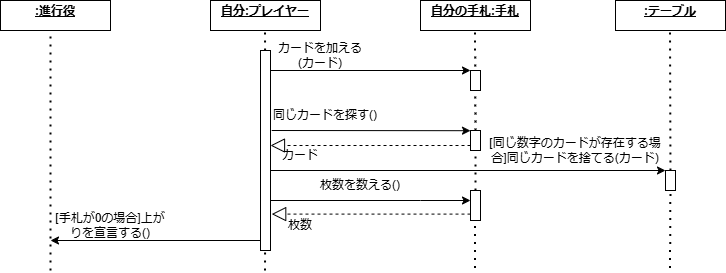

The diagram above was exported from draw.io. Its source (the exported page's mxGraphModel, read from the mxfile embedded in the PNG):
<mxGraphModel dx="1002" dy="569" grid="1" gridSize="10" guides="1" tooltips="1" connect="1" arrows="1" fold="1" page="1" pageScale="1" pageWidth="827" pageHeight="1169" math="0" shadow="0">
  <root>
    <mxCell id="WIyWlLk6GJQsqaUBKTNV-0" />
    <mxCell id="WIyWlLk6GJQsqaUBKTNV-1" parent="WIyWlLk6GJQsqaUBKTNV-0" />
    <mxCell id="BHk10AwLHjdF65RkLrxZ-35" style="edgeStyle=orthogonalEdgeStyle;rounded=0;orthogonalLoop=1;jettySize=auto;html=1;exitX=0.5;exitY=1;exitDx=0;exitDy=0;" parent="WIyWlLk6GJQsqaUBKTNV-1" edge="1">
      <mxGeometry relative="1" as="geometry">
        <mxPoint x="505" y="197.5" as="sourcePoint" />
        <mxPoint x="505" y="197.5" as="targetPoint" />
      </mxGeometry>
    </mxCell>
    <mxCell id="BHk10AwLHjdF65RkLrxZ-59" value="" style="endArrow=none;dashed=1;html=1;dashPattern=1 3;strokeWidth=2;rounded=0;" parent="WIyWlLk6GJQsqaUBKTNV-1" edge="1">
      <mxGeometry width="50" height="50" relative="1" as="geometry">
        <mxPoint x="80" y="440" as="sourcePoint" />
        <mxPoint x="80" y="200" as="targetPoint" />
      </mxGeometry>
    </mxCell>
    <mxCell id="BHk10AwLHjdF65RkLrxZ-60" value="" style="endArrow=none;dashed=1;html=1;dashPattern=1 3;strokeWidth=2;rounded=0;" parent="WIyWlLk6GJQsqaUBKTNV-1" source="BHk10AwLHjdF65RkLrxZ-66" edge="1">
      <mxGeometry width="50" height="50" relative="1" as="geometry">
        <mxPoint x="294.5" y="440" as="sourcePoint" />
        <mxPoint x="294.5" y="200" as="targetPoint" />
      </mxGeometry>
    </mxCell>
    <mxCell id="BHk10AwLHjdF65RkLrxZ-61" value="" style="endArrow=none;dashed=1;html=1;dashPattern=1 3;strokeWidth=2;rounded=0;" parent="WIyWlLk6GJQsqaUBKTNV-1" source="BHk10AwLHjdF65RkLrxZ-76" edge="1">
      <mxGeometry width="50" height="50" relative="1" as="geometry">
        <mxPoint x="504.5" y="437.5" as="sourcePoint" />
        <mxPoint x="504.5" y="197.5" as="targetPoint" />
      </mxGeometry>
    </mxCell>
    <mxCell id="BHk10AwLHjdF65RkLrxZ-62" value="" style="endArrow=none;dashed=1;html=1;dashPattern=1 3;strokeWidth=2;rounded=0;" parent="WIyWlLk6GJQsqaUBKTNV-1" edge="1" source="BHk10AwLHjdF65RkLrxZ-85">
      <mxGeometry width="50" height="50" relative="1" as="geometry">
        <mxPoint x="699.5" y="437.5" as="sourcePoint" />
        <mxPoint x="699.5" y="197.5" as="targetPoint" />
      </mxGeometry>
    </mxCell>
    <mxCell id="BHk10AwLHjdF65RkLrxZ-63" value="" style="endArrow=classic;html=1;rounded=0;" parent="WIyWlLk6GJQsqaUBKTNV-1" edge="1">
      <mxGeometry width="50" height="50" relative="1" as="geometry">
        <mxPoint x="290" y="240" as="sourcePoint" />
        <mxPoint x="500" y="240" as="targetPoint" />
      </mxGeometry>
    </mxCell>
    <mxCell id="BHk10AwLHjdF65RkLrxZ-65" value="カードを加える(カード)" style="text;html=1;align=center;verticalAlign=middle;whiteSpace=wrap;rounded=0;" parent="WIyWlLk6GJQsqaUBKTNV-1" vertex="1">
      <mxGeometry x="300" y="210" width="100" height="30" as="geometry" />
    </mxCell>
    <mxCell id="BHk10AwLHjdF65RkLrxZ-68" value="" style="endArrow=none;dashed=1;html=1;dashPattern=1 3;strokeWidth=2;rounded=0;" parent="WIyWlLk6GJQsqaUBKTNV-1" target="BHk10AwLHjdF65RkLrxZ-66" edge="1">
      <mxGeometry width="50" height="50" relative="1" as="geometry">
        <mxPoint x="294.5" y="440" as="sourcePoint" />
        <mxPoint x="294.5" y="200" as="targetPoint" />
      </mxGeometry>
    </mxCell>
    <mxCell id="BHk10AwLHjdF65RkLrxZ-93" style="edgeStyle=orthogonalEdgeStyle;rounded=0;orthogonalLoop=1;jettySize=auto;html=1;exitX=1;exitY=0.75;exitDx=0;exitDy=0;" parent="WIyWlLk6GJQsqaUBKTNV-1" source="BHk10AwLHjdF65RkLrxZ-66" target="BHk10AwLHjdF65RkLrxZ-91" edge="1">
      <mxGeometry relative="1" as="geometry">
        <Array as="points">
          <mxPoint x="450" y="370" />
          <mxPoint x="450" y="370" />
        </Array>
      </mxGeometry>
    </mxCell>
    <mxCell id="BHk10AwLHjdF65RkLrxZ-66" value="" style="rounded=0;whiteSpace=wrap;html=1;" parent="WIyWlLk6GJQsqaUBKTNV-1" vertex="1">
      <mxGeometry x="290" y="220" width="10" height="200" as="geometry" />
    </mxCell>
    <mxCell id="BHk10AwLHjdF65RkLrxZ-69" value="" style="endArrow=classic;html=1;rounded=0;" parent="WIyWlLk6GJQsqaUBKTNV-1" edge="1">
      <mxGeometry width="50" height="50" relative="1" as="geometry">
        <mxPoint x="290" y="410" as="sourcePoint" />
        <mxPoint x="80" y="410" as="targetPoint" />
      </mxGeometry>
    </mxCell>
    <mxCell id="BHk10AwLHjdF65RkLrxZ-70" value="[手札が0の場合]上がりを宣言する()" style="text;html=1;align=center;verticalAlign=middle;whiteSpace=wrap;rounded=0;" parent="WIyWlLk6GJQsqaUBKTNV-1" vertex="1">
      <mxGeometry x="80" y="380" width="120" height="30" as="geometry" />
    </mxCell>
    <mxCell id="BHk10AwLHjdF65RkLrxZ-71" value="" style="rounded=0;whiteSpace=wrap;html=1;" parent="WIyWlLk6GJQsqaUBKTNV-1" vertex="1">
      <mxGeometry x="500" y="240" width="10" height="20" as="geometry" />
    </mxCell>
    <mxCell id="BHk10AwLHjdF65RkLrxZ-73" value="同じカードを探す()" style="text;html=1;align=center;verticalAlign=middle;whiteSpace=wrap;rounded=0;" parent="WIyWlLk6GJQsqaUBKTNV-1" vertex="1">
      <mxGeometry x="280" y="270" width="150" height="30" as="geometry" />
    </mxCell>
    <mxCell id="BHk10AwLHjdF65RkLrxZ-74" value="" style="endArrow=classic;html=1;rounded=0;exitX=1.12;exitY=0.374;exitDx=0;exitDy=0;exitPerimeter=0;" parent="WIyWlLk6GJQsqaUBKTNV-1" edge="1">
      <mxGeometry width="50" height="50" relative="1" as="geometry">
        <mxPoint x="301.20000000000005" y="299.99999999999994" as="sourcePoint" />
        <mxPoint x="500" y="300.2" as="targetPoint" />
      </mxGeometry>
    </mxCell>
    <mxCell id="BHk10AwLHjdF65RkLrxZ-81" value="" style="endArrow=none;dashed=1;html=1;dashPattern=1 3;strokeWidth=2;rounded=0;" parent="WIyWlLk6GJQsqaUBKTNV-1" source="BHk10AwLHjdF65RkLrxZ-91" target="BHk10AwLHjdF65RkLrxZ-76" edge="1">
      <mxGeometry width="50" height="50" relative="1" as="geometry">
        <mxPoint x="504.5" y="437.5" as="sourcePoint" />
        <mxPoint x="504.5" y="197.5" as="targetPoint" />
      </mxGeometry>
    </mxCell>
    <mxCell id="BHk10AwLHjdF65RkLrxZ-76" value="" style="rounded=0;whiteSpace=wrap;html=1;" parent="WIyWlLk6GJQsqaUBKTNV-1" vertex="1">
      <mxGeometry x="500" y="300" width="10" height="20" as="geometry" />
    </mxCell>
    <mxCell id="BHk10AwLHjdF65RkLrxZ-84" value="[同じ数字のカードが存在する場合]同じカードを捨てる(カード)" style="text;html=1;align=center;verticalAlign=middle;whiteSpace=wrap;rounded=0;" parent="WIyWlLk6GJQsqaUBKTNV-1" vertex="1">
      <mxGeometry x="515" y="310" width="180" height="20" as="geometry" />
    </mxCell>
    <mxCell id="BHk10AwLHjdF65RkLrxZ-87" value="枚数を数える()" style="text;html=1;align=center;verticalAlign=middle;whiteSpace=wrap;rounded=0;" parent="WIyWlLk6GJQsqaUBKTNV-1" vertex="1">
      <mxGeometry x="300" y="340" width="180" height="30" as="geometry" />
    </mxCell>
    <mxCell id="BHk10AwLHjdF65RkLrxZ-90" value="" style="endArrow=block;dashed=1;endFill=0;endSize=12;html=1;rounded=0;entryX=1;entryY=0.5;entryDx=0;entryDy=0;exitX=0;exitY=0.75;exitDx=0;exitDy=0;exitPerimeter=0;" parent="WIyWlLk6GJQsqaUBKTNV-1" source="BHk10AwLHjdF65RkLrxZ-76" edge="1">
      <mxGeometry width="160" relative="1" as="geometry">
        <mxPoint x="500" y="310" as="sourcePoint" />
        <mxPoint x="300" y="315" as="targetPoint" />
      </mxGeometry>
    </mxCell>
    <mxCell id="BHk10AwLHjdF65RkLrxZ-92" value="" style="endArrow=none;dashed=1;html=1;dashPattern=1 3;strokeWidth=2;rounded=0;" parent="WIyWlLk6GJQsqaUBKTNV-1" target="BHk10AwLHjdF65RkLrxZ-91" edge="1">
      <mxGeometry width="50" height="50" relative="1" as="geometry">
        <mxPoint x="504.5" y="437.5" as="sourcePoint" />
        <mxPoint x="505" y="320" as="targetPoint" />
      </mxGeometry>
    </mxCell>
    <mxCell id="BHk10AwLHjdF65RkLrxZ-91" value="" style="html=1;points=[[0,0,0,0,5],[0,1,0,0,-5],[1,0,0,0,5],[1,1,0,0,-5]];perimeter=orthogonalPerimeter;outlineConnect=0;targetShapes=umlLifeline;portConstraint=eastwest;newEdgeStyle={&quot;curved&quot;:0,&quot;rounded&quot;:0};" parent="WIyWlLk6GJQsqaUBKTNV-1" vertex="1">
      <mxGeometry x="500" y="360" width="10" height="30" as="geometry" />
    </mxCell>
    <mxCell id="BHk10AwLHjdF65RkLrxZ-94" value="" style="endArrow=block;dashed=1;endFill=0;endSize=12;html=1;rounded=0;entryX=1.12;entryY=0.818;entryDx=0;entryDy=0;entryPerimeter=0;" parent="WIyWlLk6GJQsqaUBKTNV-1" source="BHk10AwLHjdF65RkLrxZ-91" target="BHk10AwLHjdF65RkLrxZ-66" edge="1">
      <mxGeometry width="160" relative="1" as="geometry">
        <mxPoint x="340" y="390" as="sourcePoint" />
        <mxPoint x="500" y="390" as="targetPoint" />
      </mxGeometry>
    </mxCell>
    <mxCell id="-S4znB4qBWpP00U2JY4--0" style="edgeStyle=orthogonalEdgeStyle;rounded=0;orthogonalLoop=1;jettySize=auto;html=1;exitX=0;exitY=1;exitDx=0;exitDy=0;entryX=0;entryY=0.5;entryDx=0;entryDy=0;" edge="1" parent="WIyWlLk6GJQsqaUBKTNV-1">
      <mxGeometry relative="1" as="geometry">
        <mxPoint x="300" y="350" as="sourcePoint" />
        <mxPoint x="695" y="340" as="targetPoint" />
        <Array as="points">
          <mxPoint x="300" y="340" />
        </Array>
      </mxGeometry>
    </mxCell>
    <mxCell id="BHk10AwLHjdF65RkLrxZ-95" value="カード" style="text;html=1;align=center;verticalAlign=middle;whiteSpace=wrap;rounded=0;" parent="WIyWlLk6GJQsqaUBKTNV-1" vertex="1">
      <mxGeometry x="300" y="310" width="60" height="30" as="geometry" />
    </mxCell>
    <mxCell id="BHk10AwLHjdF65RkLrxZ-96" value="枚数" style="text;html=1;align=center;verticalAlign=middle;whiteSpace=wrap;rounded=0;" parent="WIyWlLk6GJQsqaUBKTNV-1" vertex="1">
      <mxGeometry x="300" y="380" width="60" height="30" as="geometry" />
    </mxCell>
    <mxCell id="-S4znB4qBWpP00U2JY4--1" value="" style="endArrow=none;dashed=1;html=1;dashPattern=1 3;strokeWidth=2;rounded=0;" edge="1" parent="WIyWlLk6GJQsqaUBKTNV-1" target="BHk10AwLHjdF65RkLrxZ-85">
      <mxGeometry width="50" height="50" relative="1" as="geometry">
        <mxPoint x="699.5" y="437.5" as="sourcePoint" />
        <mxPoint x="699.5" y="197.5" as="targetPoint" />
      </mxGeometry>
    </mxCell>
    <mxCell id="BHk10AwLHjdF65RkLrxZ-85" value="" style="rounded=0;whiteSpace=wrap;html=1;" parent="WIyWlLk6GJQsqaUBKTNV-1" vertex="1">
      <mxGeometry x="695" y="340" width="10" height="20" as="geometry" />
    </mxCell>
    <mxCell id="-S4znB4qBWpP00U2JY4--3" value="&lt;p style=&quot;margin:0px;margin-top:4px;text-align:center;text-decoration:underline;&quot;&gt;&lt;b&gt;:進行役&lt;/b&gt;&lt;/p&gt;" style="verticalAlign=top;align=left;overflow=fill;html=1;whiteSpace=wrap;" vertex="1" parent="WIyWlLk6GJQsqaUBKTNV-1">
      <mxGeometry x="30" y="170" width="110" height="30" as="geometry" />
    </mxCell>
    <mxCell id="-S4znB4qBWpP00U2JY4--4" value="&lt;p style=&quot;margin:0px;margin-top:4px;text-align:center;text-decoration:underline;&quot;&gt;&lt;b&gt;自分:プレイヤー&lt;/b&gt;&lt;span style=&quot;color: rgba(0, 0, 0, 0); font-family: monospace; font-size: 0px; text-wrap: nowrap; background-color: initial; text-align: left;&quot;&gt;%3CmxGraphModel%3E%3Croot%3E%3CmxCell%20id%3D%220%22%2F%3E%3CmxCell%20id%3D%221%22%20parent%3D%220%22%2F%3E%3CmxCell%20id%3D%222%22%20value%3D%22%26lt%3Bp%20style%3D%26quot%3Bmargin%3A0px%3Bmargin-top%3A4px%3Btext-align%3Acenter%3Btext-decoration%3Aunderline%3B%26quot%3B%26gt%3B%26lt%3Bb%26gt%3B%3A%E9%80%B2%E8%A1%8C%E5%BD%B9%26lt%3B%2Fb%26gt%3B%26lt%3B%2Fp%26gt%3B%22%20style%3D%22verticalAlign%3Dtop%3Balign%3Dleft%3Boverflow%3Dfill%3Bhtml%3D1%3BwhiteSpace%3Dwrap%3B%22%20vertex%3D%221%22%20parent%3D%221%22%3E%3CmxGeometry%20x%3D%22280%22%20y%3D%22470%22%20width%3D%22110%22%20height%3D%2230%22%20as%3D%22geometry%22%2F%3E%3C%2FmxCell%3E%3C%2Froot%3E%3C%2FmxGraphModel%3E&lt;/span&gt;&lt;/p&gt;" style="verticalAlign=top;align=left;overflow=fill;html=1;whiteSpace=wrap;" vertex="1" parent="WIyWlLk6GJQsqaUBKTNV-1">
      <mxGeometry x="240" y="170" width="110" height="30" as="geometry" />
    </mxCell>
    <mxCell id="-S4znB4qBWpP00U2JY4--5" value="&lt;p style=&quot;margin:0px;margin-top:4px;text-align:center;text-decoration:underline;&quot;&gt;&lt;b&gt;自分の手札:手札&lt;/b&gt;&lt;/p&gt;" style="verticalAlign=top;align=left;overflow=fill;html=1;whiteSpace=wrap;" vertex="1" parent="WIyWlLk6GJQsqaUBKTNV-1">
      <mxGeometry x="450" y="170" width="110" height="30" as="geometry" />
    </mxCell>
    <mxCell id="-S4znB4qBWpP00U2JY4--6" value="&lt;p style=&quot;margin:0px;margin-top:4px;text-align:center;text-decoration:underline;&quot;&gt;&lt;b&gt;:テーブル&lt;/b&gt;&lt;/p&gt;" style="verticalAlign=top;align=left;overflow=fill;html=1;whiteSpace=wrap;" vertex="1" parent="WIyWlLk6GJQsqaUBKTNV-1">
      <mxGeometry x="645" y="170" width="110" height="30" as="geometry" />
    </mxCell>
  </root>
</mxGraphModel>